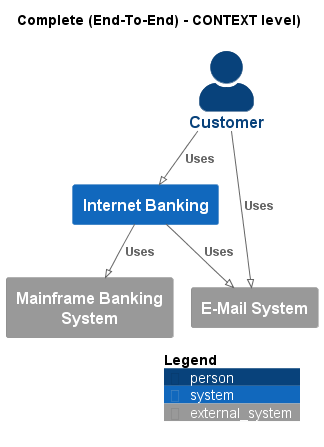

The diagram above was rendered by PlantUML. Its source (embedded in the PNG):
@startuml
!pragma layout smetana
!include ..\..\.c4s\C4_Context.puml

AddElementTag("state:new", $bgColor=green, $fontColor=#ffffff, $borderColor=green, $shadowing="False")
AddElementTag("state:changed", $bgColor=orange, $fontColor=#ffffff, $borderColor=orange, $shadowing="False")
AddElementTag("state:removed", $bgColor=red, $fontColor=#ffffff, $borderColor=red, $shadowing="False")

AddRelTag("state:new", $textColor=green, $lineColor=green)
AddRelTag("state:changed", $textColor=orange, $lineColor=orange)
AddRelTag("state:removed", $textColor=red, $lineColor=red)

SHOW_PERSON_PORTRAIT()
LAYOUT_TOP_DOWN()

skinparam linetype polyline

title Complete (End-To-End) - CONTEXT level)

Person(BigBankPlc.Actors.Customer, "Customer", "")
System(BigBankPlc.SoftwareSystems.InternetBanking, "Internet Banking", "")
System_Ext(BigBankPlc.SoftwareSystems.MainframeBankingSystem, "Mainframe Banking System", "")
System_Ext(BigBankPlc.SoftwareSystems.EMailSystem, "E-Mail System", "")

Rel(BigBankPlc.Actors.Customer, BigBankPlc.SoftwareSystems.InternetBanking, "Uses")
Rel(BigBankPlc.SoftwareSystems.InternetBanking, BigBankPlc.SoftwareSystems.MainframeBankingSystem, "Uses")
Rel(BigBankPlc.SoftwareSystems.InternetBanking, BigBankPlc.SoftwareSystems.EMailSystem, "Uses")
Rel(BigBankPlc.Actors.Customer, BigBankPlc.SoftwareSystems.EMailSystem, "Uses")


SHOW_LEGEND()
@enduml